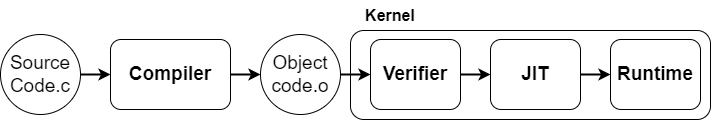

The diagram above was exported from draw.io. Its source (the exported page's mxGraphModel, read from the mxfile embedded in the PNG):
<mxGraphModel dx="1216" dy="550" grid="1" gridSize="10" guides="1" tooltips="1" connect="1" arrows="1" fold="1" page="1" pageScale="1" pageWidth="827" pageHeight="1169" math="0" shadow="0">
  <root>
    <mxCell id="0" />
    <mxCell id="1" parent="0" />
    <mxCell id="9" style="edgeStyle=none;html=1;exitX=1;exitY=0.5;exitDx=0;exitDy=0;strokeWidth=2;fontSize=19;" edge="1" parent="1" source="2" target="4">
      <mxGeometry relative="1" as="geometry" />
    </mxCell>
    <mxCell id="2" value="Compiler" style="rounded=1;whiteSpace=wrap;html=1;fontSize=19;fontStyle=1" vertex="1" parent="1">
      <mxGeometry x="340" y="330" width="120" height="70" as="geometry" />
    </mxCell>
    <mxCell id="11" style="edgeStyle=none;html=1;exitX=1;exitY=0.5;exitDx=0;exitDy=0;strokeWidth=2;fontSize=19;" edge="1" parent="1" source="3" target="5">
      <mxGeometry relative="1" as="geometry" />
    </mxCell>
    <mxCell id="3" value="Verifier" style="rounded=1;whiteSpace=wrap;html=1;fontSize=19;fontStyle=1" vertex="1" parent="1">
      <mxGeometry x="600" y="330" width="90" height="70" as="geometry" />
    </mxCell>
    <mxCell id="10" style="edgeStyle=none;html=1;exitX=1;exitY=0.5;exitDx=0;exitDy=0;strokeWidth=2;fontSize=19;" edge="1" parent="1" source="4" target="3">
      <mxGeometry relative="1" as="geometry" />
    </mxCell>
    <mxCell id="4" value="Object&lt;br&gt;code.o" style="ellipse;whiteSpace=wrap;html=1;aspect=fixed;fontSize=19;" vertex="1" parent="1">
      <mxGeometry x="490" y="325" width="80" height="80" as="geometry" />
    </mxCell>
    <mxCell id="13" style="edgeStyle=none;html=1;exitX=1;exitY=0.5;exitDx=0;exitDy=0;strokeWidth=2;fontSize=19;" edge="1" parent="1" source="5" target="12">
      <mxGeometry relative="1" as="geometry" />
    </mxCell>
    <mxCell id="5" value="JIT" style="rounded=1;whiteSpace=wrap;html=1;fontSize=19;fontStyle=1" vertex="1" parent="1">
      <mxGeometry x="720" y="330" width="90" height="70" as="geometry" />
    </mxCell>
    <mxCell id="7" style="edgeStyle=none;html=1;exitX=1;exitY=0.5;exitDx=0;exitDy=0;fontSize=19;strokeWidth=2;" edge="1" parent="1" source="6" target="2">
      <mxGeometry relative="1" as="geometry" />
    </mxCell>
    <mxCell id="6" value="Source&lt;br&gt;Code.c" style="ellipse;whiteSpace=wrap;html=1;aspect=fixed;fontSize=19;" vertex="1" parent="1">
      <mxGeometry x="230" y="325" width="80" height="80" as="geometry" />
    </mxCell>
    <mxCell id="12" value="Runtime" style="rounded=1;whiteSpace=wrap;html=1;fontSize=19;fontStyle=1" vertex="1" parent="1">
      <mxGeometry x="840" y="330" width="90" height="70" as="geometry" />
    </mxCell>
    <mxCell id="14" value="" style="rounded=1;whiteSpace=wrap;html=1;fontSize=19;fontStyle=1;fillColor=none;" vertex="1" parent="1">
      <mxGeometry x="580" y="321" width="360" height="89" as="geometry" />
    </mxCell>
    <mxCell id="15" value="Kernel" style="text;html=1;strokeColor=none;fillColor=none;align=center;verticalAlign=middle;whiteSpace=wrap;rounded=0;fontSize=16;fontStyle=1" vertex="1" parent="1">
      <mxGeometry x="590" y="291" width="60" height="30" as="geometry" />
    </mxCell>
  </root>
</mxGraphModel>